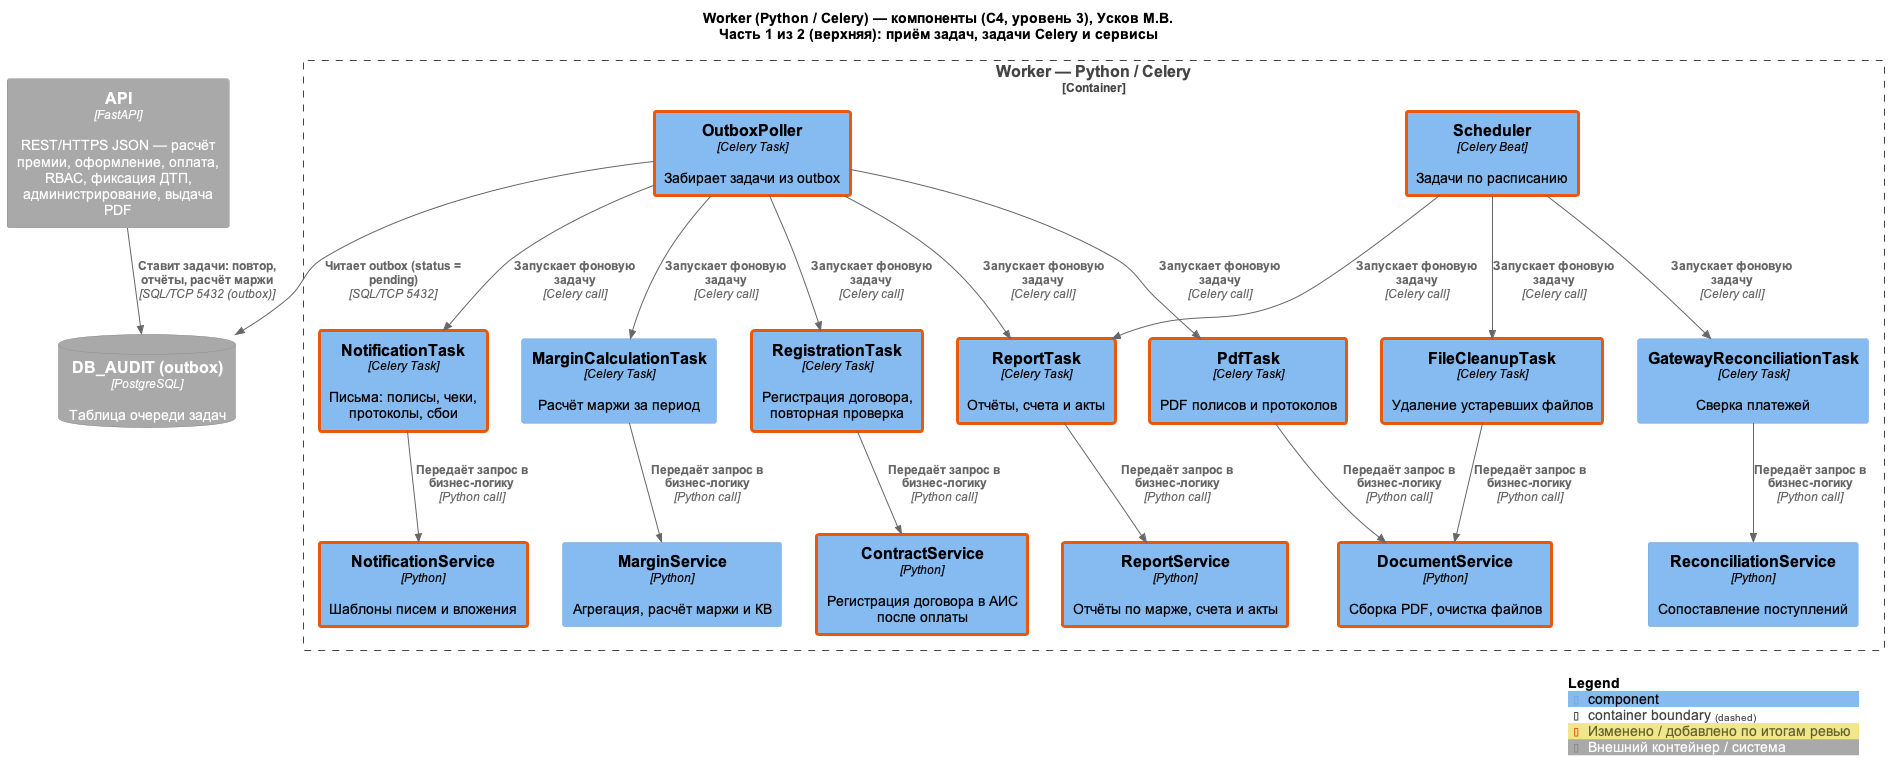

The diagram above was rendered by PlantUML. Its source (embedded in the PNG):
@startuml
!include <C4/C4_Component>
LAYOUT_TOP_DOWN()
skinparam defaultFontName Arial
skinparam wrapWidth 220
AddElementTag("changed", $borderColor="#E8590C", $borderThickness=3, $legendText="Изменено / добавлено по итогам ревью")
AddElementTag("ext", $bgColor="#A9A9A9", $borderColor="#8A8A8A", $fontColor="#FFFFFF", $legendText="Внешний контейнер / система")
AddRelTag("rbac", $textColor="#6A3DE8", $lineColor="#6A3DE8", $lineStyle=DashedLine(), $legendText="Проверка прав (RBAC)")
AddRelTag("audit", $textColor="#707070", $lineColor="#9E9E9E", $lineStyle=DashedLine(), $legendText="Запись в аудит")
AddRelTag("async", $lineStyle=DashedLine(), $lineColor="#000000", $legendText="Асинхронное взаимодействие (фоновая обработка)")


title Worker (Python / Celery) — компоненты (C4, уровень 3), Усков М.В.\nЧасть 1 из 2 (верхняя): приём задач, задачи Celery и сервисы

Container_Ext(api, "API", "FastAPI", "REST/HTTPS JSON — расчёт премии, оформление, оплата, RBAC, фиксация ДТП, администрирование, выдача PDF", $tags="ext")
ContainerDb_Ext(db_audit_in, "DB_AUDIT (outbox)", "PostgreSQL", "Таблица очереди задач", $tags="ext")

Container_Boundary(worker, "Worker — Python / Celery") {
    ' --- Приём задач ---
    Component(outbox_poller, "OutboxPoller", "Celery Task", "Забирает задачи из outbox", $tags="changed")
    Component(scheduler, "Scheduler", "Celery Beat", "Задачи по расписанию", $tags="changed")
    ' --- Задачи Celery ---
    Component(registration_task, "RegistrationTask", "Celery Task", "Регистрация договора, повторная проверка", $tags="changed")
    Component(notification_task, "NotificationTask", "Celery Task", "Письма: полисы, чеки, протоколы, сбои", $tags="changed")
    Component(pdf_task, "PdfTask", "Celery Task", "PDF полисов и протоколов", $tags="changed")
    Component(margin_task, "MarginCalculationTask", "Celery Task", "Расчёт маржи за период")
    Component(report_task, "ReportTask", "Celery Task", "Отчёты, счета и акты", $tags="changed")
    Component(cleanup_task, "FileCleanupTask", "Celery Task", "Удаление устаревших файлов", $tags="changed")
    Component(reconciliation_task, "GatewayReconciliationTask", "Celery Task", "Сверка платежей")
    ' --- Сервисы ---
    Component(contract_svc, "ContractService", "Python", "Регистрация договора в АИС после оплаты", $tags="changed")
    Component(notification_svc, "NotificationService", "Python", "Шаблоны писем и вложения", $tags="changed")
    Component(document_svc, "DocumentService", "Python", "Сборка PDF, очистка файлов", $tags="changed")
    Component(margin_svc, "MarginService", "Python", "Агрегация, расчёт маржи и КВ")
    Component(report_svc, "ReportService", "Python", "Отчёты по марже, счета и акты", $tags="changed")
    Component(reconciliation_svc, "ReconciliationService", "Python", "Сопоставление поступлений")
}


Rel(api, db_audit_in, "Ставит задачи: повтор, отчёты, расчёт маржи", "SQL/TCP 5432 (outbox)")
Rel(outbox_poller, db_audit_in, "Читает outbox (status = pending)", "SQL/TCP 5432")
Rel(outbox_poller, registration_task, "Запускает фоновую задачу", "Celery call")
Rel(outbox_poller, notification_task, "Запускает фоновую задачу", "Celery call")
Rel(outbox_poller, pdf_task, "Запускает фоновую задачу", "Celery call")
Rel(outbox_poller, margin_task, "Запускает фоновую задачу", "Celery call")
Rel(outbox_poller, report_task, "Запускает фоновую задачу", "Celery call")
Rel(scheduler, report_task, "Запускает фоновую задачу", "Celery call")
Rel(scheduler, cleanup_task, "Запускает фоновую задачу", "Celery call")
Rel(scheduler, reconciliation_task, "Запускает фоновую задачу", "Celery call")
Rel(registration_task, contract_svc, "Передаёт запрос в бизнес-логику", "Python call")
Rel(notification_task, notification_svc, "Передаёт запрос в бизнес-логику", "Python call")
Rel(pdf_task, document_svc, "Передаёт запрос в бизнес-логику", "Python call")
Rel(margin_task, margin_svc, "Передаёт запрос в бизнес-логику", "Python call")
Rel(report_task, report_svc, "Передаёт запрос в бизнес-логику", "Python call")
Rel(cleanup_task, document_svc, "Передаёт запрос в бизнес-логику", "Python call")
Rel(reconciliation_task, reconciliation_svc, "Передаёт запрос в бизнес-логику", "Python call")

Lay_R(api, db_audit_in)

SHOW_LEGEND()
@enduml